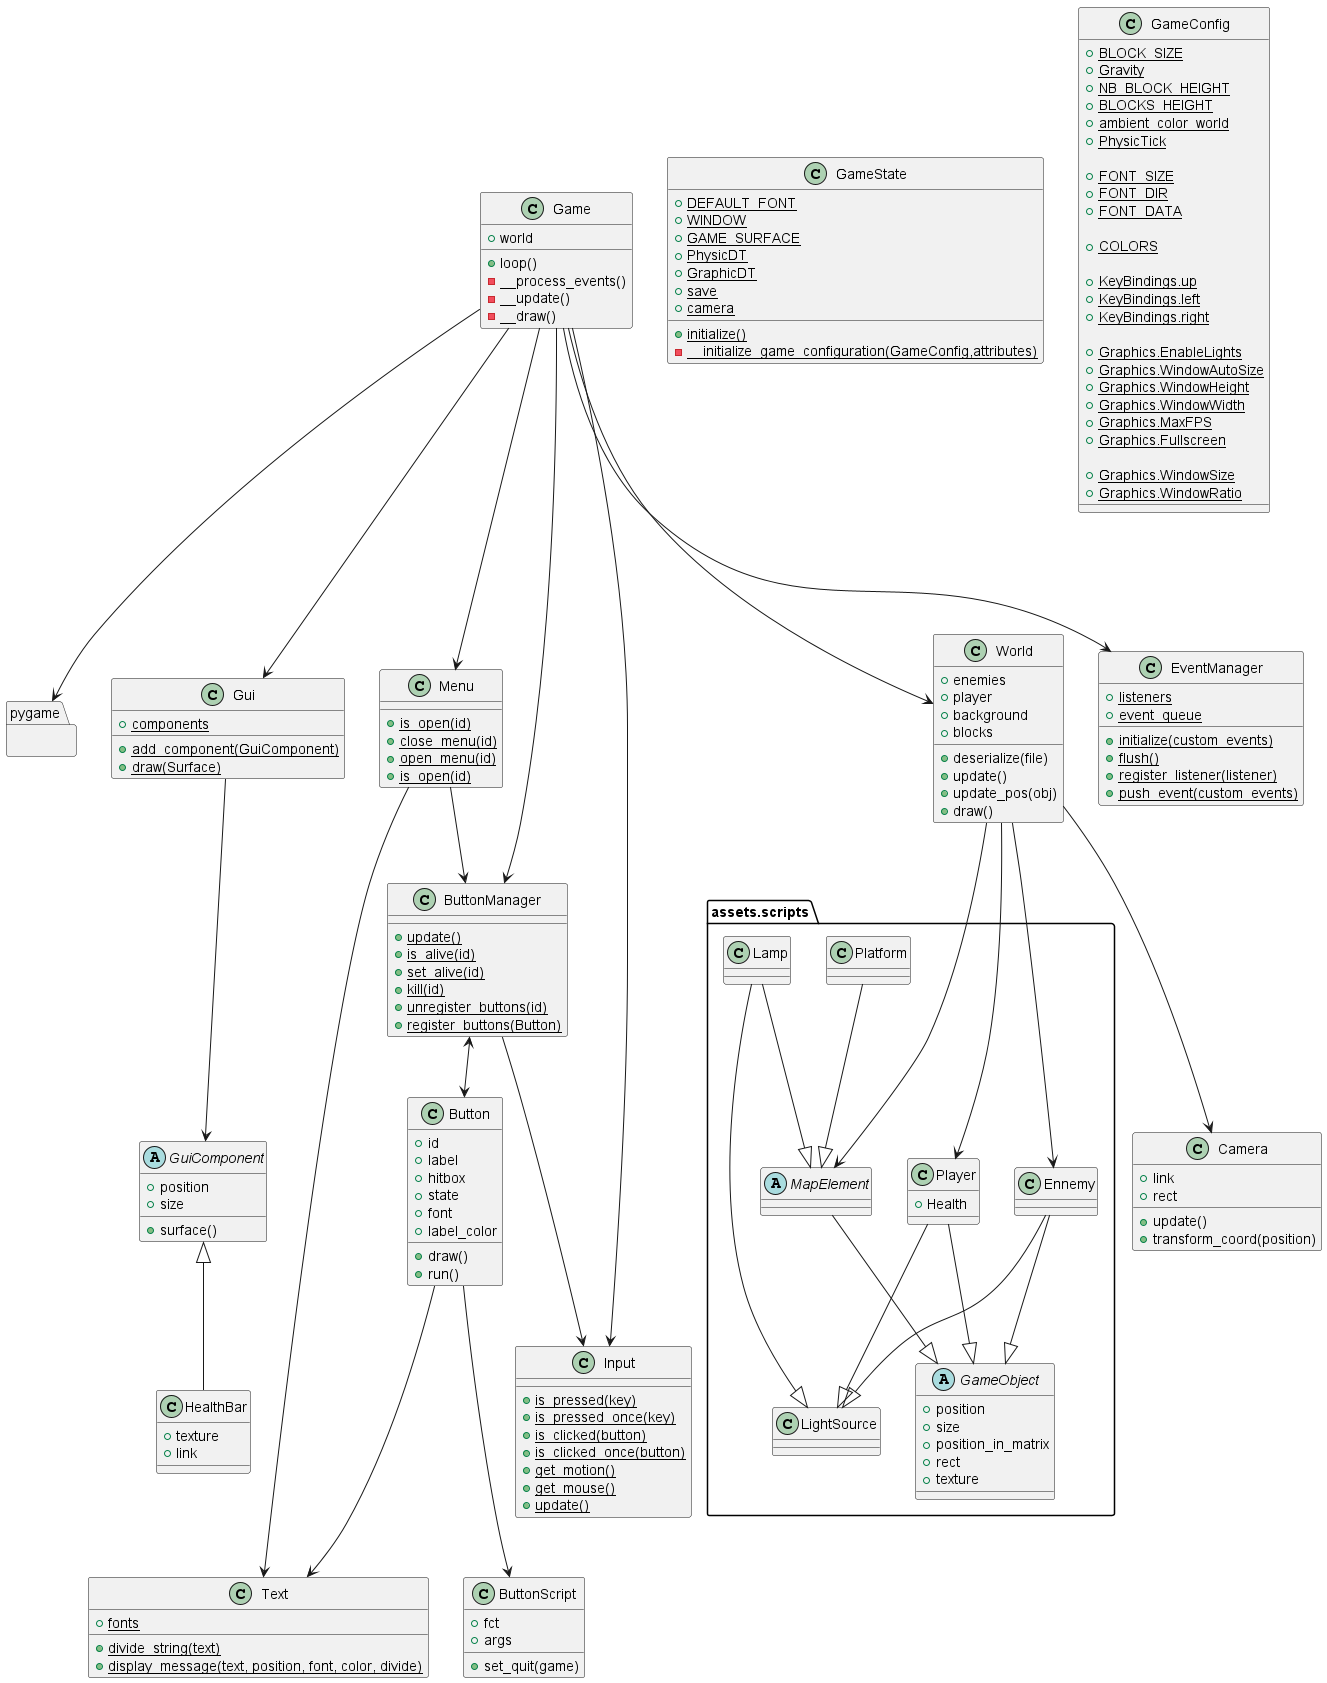

The diagram above was rendered by PlantUML. Its source (embedded in the PNG):
@startuml Jeu

package pygame{}

package assets.scripts {
    abstract GameObject{
        + position
        + size
        + position_in_matrix
        + rect
        + texture
    }
    abstract MapElement{}

    class LightSource{}

    class Platform{}
    class Lamp{}


    class Player{
        + Health
    }
    class Ennemy{}

}

class Camera {
    + link
    + rect
    + update()
    + transform_coord(position)
}

class Game {
    + world
    + loop()
    - __process_events()
    - __update()
    - __draw()
}

class Gui {
    {static} + components
    {static} + add_component(GuiComponent)
    {static} + draw(Surface)
}

class HealthBar{
    + texture
    + link
}

abstract GuiComponent{
    + position
    + size
    + surface()
}

class ButtonScript{
    + fct
    + args
    + set_quit(game)
}

class Button{
    + id
    + label
    + hitbox
    + state
    + font
    + label_color

    + draw()
    + run()
}

class ButtonManager{
    {static} + update()
    {static} + is_alive(id)
    {static} + set_alive(id)
    {static} + kill(id)
    {static} + unregister_buttons(id)
    {static} + register_buttons(Button)
}

class World{
    + enemies
    + player
    + background
    + blocks
    + deserialize(file)
    + update()
    + update_pos(obj)
    + draw()
}

class Menu {
    {static} + is_open(id)
    {static} + close_menu(id)
    {static} + open_menu(id)
    {static} + is_open(id)
}

class Text {
    {static} + fonts
    {static} + divide_string(text)
    {static} + display_message(text, position, font, color, divide)
}

class Input{
    {static} + is_pressed(key)
    {static} + is_pressed_once(key)
    {static} + is_clicked(button)
    {static} + is_clicked_once(button)
    {static} + get_motion()
    {static} + get_mouse()
    {static} + update()
}

class EventManager{
    {static} + listeners
    {static} + event_queue

    {static} + initialize(custom_events)
    {static} + flush()
    {static} + register_listener(listener)
    {static} + push_event(custom_events)
}

class GameState {
    {static} + DEFAULT_FONT
    {static} + WINDOW 
    {static} + GAME_SURFACE
    {static} + PhysicDT
    {static} + GraphicDT
    {static} + save
    {static} + camera

    {static} + initialize()   
    {static} - __initialize_game_configuration(GameConfig,attributes)
}

class GameConfig {
    {static} + BLOCK_SIZE
    {static} + Gravity 
    {static} + NB_BLOCK_HEIGHT
    {static} + BLOCKS_HEIGHT
    {static} + ambient_color_world
    {static} + PhysicTick

    {static} + FONT_SIZE
    {static} + FONT_DIR
    {static} + FONT_DATA

    {static} + COLORS

    {static} + KeyBindings.up
    {static} + KeyBindings.left
    {static} + KeyBindings.right
    
    {static} + Graphics.EnableLights
    {static} + Graphics.WindowAutoSize
    {static} + Graphics.WindowHeight
    {static} + Graphics.WindowWidth
    {static} + Graphics.MaxFPS
    {static} + Graphics.Fullscreen

    {static} + Graphics.WindowSize
    {static} + Graphics.WindowRatio
}

Ennemy        --|> LightSource
Ennemy        --|> GameObject

Player        --|> LightSource
Player        --|> GameObject

MapElement    --|> GameObject
Platform      --|> MapElement
Lamp          --|> MapElement
Lamp          --|> LightSource

Game          ---> pygame

Button        ---> ButtonScript
Button        ---> Text

ButtonManager <--> Button
ButtonManager ---> Input

GuiComponent     <|-- HealthBar

Gui ---> GuiComponent

Game          ---> Menu
Game          ---> Input
Game          ---> World
Game          ---> EventManager
Game          ---> ButtonManager
Game          ---> Gui

Menu --> ButtonManager
Menu ---> Text

World         ---> Camera
World         ---> MapElement
World         ---> Player
World         ---> Ennemy

@enduml